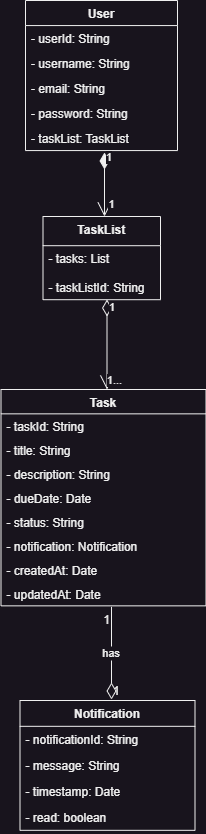

The diagram above was exported from draw.io. Its source (the exported page's mxGraphModel, read from the mxfile embedded in the PNG):
<mxGraphModel dx="864" dy="508" grid="1" gridSize="10" guides="1" tooltips="1" connect="1" arrows="1" fold="1" page="1" pageScale="1" pageWidth="1200" pageHeight="1600" math="0" shadow="0">
  <root>
    <mxCell id="0" />
    <mxCell id="1" parent="0" />
    <mxCell id="kKWkfw3zUJg7MziUc8v9-1" value="User" style="swimlane;fontStyle=1;align=center;verticalAlign=top;childLayout=stackLayout;horizontal=1;startSize=25.066666666666666;horizontalStack=0;resizeParent=1;resizeParentMax=0;resizeLast=0;collapsible=0;marginBottom=0;" parent="1" vertex="1">
      <mxGeometry x="394" y="134" width="152" height="150.06666666666666" as="geometry" />
    </mxCell>
    <mxCell id="kKWkfw3zUJg7MziUc8v9-2" value="- userId: String" style="text;strokeColor=none;fillColor=none;align=left;verticalAlign=top;spacingLeft=4;spacingRight=4;overflow=hidden;rotatable=0;points=[[0,0.5],[1,0.5]];portConstraint=eastwest;" parent="kKWkfw3zUJg7MziUc8v9-1" vertex="1">
      <mxGeometry y="25.066666666666666" width="152" height="25" as="geometry" />
    </mxCell>
    <mxCell id="kKWkfw3zUJg7MziUc8v9-3" value="- username: String" style="text;strokeColor=none;fillColor=none;align=left;verticalAlign=top;spacingLeft=4;spacingRight=4;overflow=hidden;rotatable=0;points=[[0,0.5],[1,0.5]];portConstraint=eastwest;" parent="kKWkfw3zUJg7MziUc8v9-1" vertex="1">
      <mxGeometry y="50.06666666666666" width="152" height="25" as="geometry" />
    </mxCell>
    <mxCell id="kKWkfw3zUJg7MziUc8v9-4" value="- email: String" style="text;strokeColor=none;fillColor=none;align=left;verticalAlign=top;spacingLeft=4;spacingRight=4;overflow=hidden;rotatable=0;points=[[0,0.5],[1,0.5]];portConstraint=eastwest;" parent="kKWkfw3zUJg7MziUc8v9-1" vertex="1">
      <mxGeometry y="75.06666666666666" width="152" height="25" as="geometry" />
    </mxCell>
    <mxCell id="kKWkfw3zUJg7MziUc8v9-5" value="- password: String" style="text;strokeColor=none;fillColor=none;align=left;verticalAlign=top;spacingLeft=4;spacingRight=4;overflow=hidden;rotatable=0;points=[[0,0.5],[1,0.5]];portConstraint=eastwest;" parent="kKWkfw3zUJg7MziUc8v9-1" vertex="1">
      <mxGeometry y="100.06666666666666" width="152" height="25" as="geometry" />
    </mxCell>
    <mxCell id="kKWkfw3zUJg7MziUc8v9-6" value="- taskList: TaskList" style="text;strokeColor=none;fillColor=none;align=left;verticalAlign=top;spacingLeft=4;spacingRight=4;overflow=hidden;rotatable=0;points=[[0,0.5],[1,0.5]];portConstraint=eastwest;" parent="kKWkfw3zUJg7MziUc8v9-1" vertex="1">
      <mxGeometry y="125.06666666666666" width="152" height="25" as="geometry" />
    </mxCell>
    <mxCell id="kKWkfw3zUJg7MziUc8v9-64" value="Notification" style="swimlane;fontStyle=1;align=center;verticalAlign=top;childLayout=stackLayout;horizontal=1;startSize=25.818181818181817;horizontalStack=0;resizeParent=1;resizeParentMax=0;resizeLast=0;collapsible=0;marginBottom=0;" parent="1" vertex="1">
      <mxGeometry x="388.5" y="834" width="175" height="129.8181818181818" as="geometry" />
    </mxCell>
    <mxCell id="kKWkfw3zUJg7MziUc8v9-65" value="- notificationId: String" style="text;strokeColor=none;fillColor=none;align=left;verticalAlign=top;spacingLeft=4;spacingRight=4;overflow=hidden;rotatable=0;points=[[0,0.5],[1,0.5]];portConstraint=eastwest;" parent="kKWkfw3zUJg7MziUc8v9-64" vertex="1">
      <mxGeometry y="25.818181818181817" width="175" height="26" as="geometry" />
    </mxCell>
    <mxCell id="kKWkfw3zUJg7MziUc8v9-66" value="- message: String" style="text;strokeColor=none;fillColor=none;align=left;verticalAlign=top;spacingLeft=4;spacingRight=4;overflow=hidden;rotatable=0;points=[[0,0.5],[1,0.5]];portConstraint=eastwest;" parent="kKWkfw3zUJg7MziUc8v9-64" vertex="1">
      <mxGeometry y="51.81818181818181" width="175" height="26" as="geometry" />
    </mxCell>
    <mxCell id="kKWkfw3zUJg7MziUc8v9-67" value="- timestamp: Date" style="text;strokeColor=none;fillColor=none;align=left;verticalAlign=top;spacingLeft=4;spacingRight=4;overflow=hidden;rotatable=0;points=[[0,0.5],[1,0.5]];portConstraint=eastwest;" parent="kKWkfw3zUJg7MziUc8v9-64" vertex="1">
      <mxGeometry y="77.81818181818181" width="175" height="26" as="geometry" />
    </mxCell>
    <mxCell id="kKWkfw3zUJg7MziUc8v9-68" value="- read: boolean" style="text;strokeColor=none;fillColor=none;align=left;verticalAlign=top;spacingLeft=4;spacingRight=4;overflow=hidden;rotatable=0;points=[[0,0.5],[1,0.5]];portConstraint=eastwest;" parent="kKWkfw3zUJg7MziUc8v9-64" vertex="1">
      <mxGeometry y="103.81818181818181" width="175" height="26" as="geometry" />
    </mxCell>
    <mxCell id="kKWkfw3zUJg7MziUc8v9-70" value="has" style="curved=1;startArrow=none;endArrow=diamondThin;endSize=14;endFill=0;exitX=0.49918064024390246;exitY=1;entryX=0.49904017857142857;entryY=0;rounded=0;" parent="1" edge="1">
      <mxGeometry relative="1" as="geometry">
        <Array as="points" />
        <mxPoint x="480.00203125" y="740.3478260869565" as="sourcePoint" />
        <mxPoint x="480.00203125" y="833" as="targetPoint" />
      </mxGeometry>
    </mxCell>
    <mxCell id="kKWkfw3zUJg7MziUc8v9-71" value="1" style="edgeLabel;resizable=0;labelBackgroundColor=none;fontSize=12;align=right;verticalAlign=top;" parent="kKWkfw3zUJg7MziUc8v9-70" vertex="1">
      <mxGeometry x="-1" relative="1" as="geometry" />
    </mxCell>
    <mxCell id="kKWkfw3zUJg7MziUc8v9-72" value="1" style="edgeLabel;resizable=0;labelBackgroundColor=none;fontSize=12;align=left;verticalAlign=bottom;" parent="kKWkfw3zUJg7MziUc8v9-70" vertex="1">
      <mxGeometry x="1" relative="1" as="geometry" />
    </mxCell>
    <mxCell id="kKWkfw3zUJg7MziUc8v9-73" value="Task" style="swimlane;fontStyle=1;align=center;verticalAlign=top;childLayout=stackLayout;horizontal=1;startSize=24.347826086956523;horizontalStack=0;resizeParent=1;resizeParentMax=0;resizeLast=0;collapsible=0;marginBottom=0;" parent="1" vertex="1">
      <mxGeometry x="369.5" y="523" width="205" height="216.34782608695653" as="geometry" />
    </mxCell>
    <mxCell id="kKWkfw3zUJg7MziUc8v9-74" value="- taskId: String" style="text;strokeColor=none;fillColor=none;align=left;verticalAlign=top;spacingLeft=4;spacingRight=4;overflow=hidden;rotatable=0;points=[[0,0.5],[1,0.5]];portConstraint=eastwest;" parent="kKWkfw3zUJg7MziUc8v9-73" vertex="1">
      <mxGeometry y="24.347826086956523" width="205" height="24" as="geometry" />
    </mxCell>
    <mxCell id="kKWkfw3zUJg7MziUc8v9-75" value="- title: String" style="text;strokeColor=none;fillColor=none;align=left;verticalAlign=top;spacingLeft=4;spacingRight=4;overflow=hidden;rotatable=0;points=[[0,0.5],[1,0.5]];portConstraint=eastwest;" parent="kKWkfw3zUJg7MziUc8v9-73" vertex="1">
      <mxGeometry y="48.34782608695652" width="205" height="24" as="geometry" />
    </mxCell>
    <mxCell id="kKWkfw3zUJg7MziUc8v9-76" value="- description: String" style="text;strokeColor=none;fillColor=none;align=left;verticalAlign=top;spacingLeft=4;spacingRight=4;overflow=hidden;rotatable=0;points=[[0,0.5],[1,0.5]];portConstraint=eastwest;" parent="kKWkfw3zUJg7MziUc8v9-73" vertex="1">
      <mxGeometry y="72.34782608695653" width="205" height="24" as="geometry" />
    </mxCell>
    <mxCell id="kKWkfw3zUJg7MziUc8v9-77" value="- dueDate: Date" style="text;strokeColor=none;fillColor=none;align=left;verticalAlign=top;spacingLeft=4;spacingRight=4;overflow=hidden;rotatable=0;points=[[0,0.5],[1,0.5]];portConstraint=eastwest;" parent="kKWkfw3zUJg7MziUc8v9-73" vertex="1">
      <mxGeometry y="96.34782608695653" width="205" height="24" as="geometry" />
    </mxCell>
    <mxCell id="kKWkfw3zUJg7MziUc8v9-79" value="- status: String" style="text;strokeColor=none;fillColor=none;align=left;verticalAlign=top;spacingLeft=4;spacingRight=4;overflow=hidden;rotatable=0;points=[[0,0.5],[1,0.5]];portConstraint=eastwest;" parent="kKWkfw3zUJg7MziUc8v9-73" vertex="1">
      <mxGeometry y="120.34782608695653" width="205" height="24" as="geometry" />
    </mxCell>
    <mxCell id="kKWkfw3zUJg7MziUc8v9-81" value="- notification: Notification" style="text;strokeColor=none;fillColor=none;align=left;verticalAlign=top;spacingLeft=4;spacingRight=4;overflow=hidden;rotatable=0;points=[[0,0.5],[1,0.5]];portConstraint=eastwest;" parent="kKWkfw3zUJg7MziUc8v9-73" vertex="1">
      <mxGeometry y="144.34782608695653" width="205" height="24" as="geometry" />
    </mxCell>
    <mxCell id="kKWkfw3zUJg7MziUc8v9-82" value="- createdAt: Date" style="text;strokeColor=none;fillColor=none;align=left;verticalAlign=top;spacingLeft=4;spacingRight=4;overflow=hidden;rotatable=0;points=[[0,0.5],[1,0.5]];portConstraint=eastwest;" parent="kKWkfw3zUJg7MziUc8v9-73" vertex="1">
      <mxGeometry y="168.34782608695653" width="205" height="24" as="geometry" />
    </mxCell>
    <mxCell id="kKWkfw3zUJg7MziUc8v9-83" value="- updatedAt: Date" style="text;strokeColor=none;fillColor=none;align=left;verticalAlign=top;spacingLeft=4;spacingRight=4;overflow=hidden;rotatable=0;points=[[0,0.5],[1,0.5]];portConstraint=eastwest;" parent="kKWkfw3zUJg7MziUc8v9-73" vertex="1">
      <mxGeometry y="192.34782608695653" width="205" height="24" as="geometry" />
    </mxCell>
    <mxCell id="kKWkfw3zUJg7MziUc8v9-85" value="TaskList" style="swimlane;fontStyle=1;align=center;verticalAlign=top;childLayout=stackLayout;horizontal=1;startSize=29.2;horizontalStack=0;resizeParent=1;resizeParentMax=0;resizeLast=0;collapsible=0;marginBottom=0;" parent="1" vertex="1">
      <mxGeometry x="411.5" y="350" width="117.5" height="83.2" as="geometry" />
    </mxCell>
    <mxCell id="kKWkfw3zUJg7MziUc8v9-86" value="- tasks: List" style="text;strokeColor=none;fillColor=none;align=left;verticalAlign=top;spacingLeft=4;spacingRight=4;overflow=hidden;rotatable=0;points=[[0,0.5],[1,0.5]];portConstraint=eastwest;" parent="kKWkfw3zUJg7MziUc8v9-85" vertex="1">
      <mxGeometry y="29.2" width="117.5" height="29" as="geometry" />
    </mxCell>
    <mxCell id="kKWkfw3zUJg7MziUc8v9-21" value="- taskListId: String" style="text;strokeColor=none;fillColor=none;align=left;verticalAlign=top;spacingLeft=4;spacingRight=4;overflow=hidden;rotatable=0;points=[[0,0.5],[1,0.5]];portConstraint=eastwest;" parent="kKWkfw3zUJg7MziUc8v9-85" vertex="1">
      <mxGeometry y="58.2" width="117.5" height="25" as="geometry" />
    </mxCell>
    <mxCell id="kKWkfw3zUJg7MziUc8v9-91" value="1" style="endArrow=open;html=1;endSize=12;startArrow=diamondThin;startSize=14;startFill=1;edgeStyle=orthogonalEdgeStyle;align=left;verticalAlign=bottom;rounded=0;" parent="1" edge="1">
      <mxGeometry x="-0.5625" relative="1" as="geometry">
        <mxPoint x="473" y="286" as="sourcePoint" />
        <mxPoint x="473" y="350" as="targetPoint" />
        <mxPoint as="offset" />
      </mxGeometry>
    </mxCell>
    <mxCell id="kKWkfw3zUJg7MziUc8v9-93" value="1" style="edgeLabel;html=1;align=center;verticalAlign=middle;resizable=0;points=[];" parent="kKWkfw3zUJg7MziUc8v9-91" vertex="1" connectable="0">
      <mxGeometry x="0.5938" y="6" relative="1" as="geometry">
        <mxPoint as="offset" />
      </mxGeometry>
    </mxCell>
    <mxCell id="kKWkfw3zUJg7MziUc8v9-94" value="1" style="endArrow=open;html=1;endSize=12;startArrow=diamondThin;startSize=14;startFill=0;edgeStyle=orthogonalEdgeStyle;align=left;verticalAlign=bottom;rounded=0;" parent="1" edge="1">
      <mxGeometry x="-0.6222" relative="1" as="geometry">
        <mxPoint x="475.5" y="433" as="sourcePoint" />
        <mxPoint x="475.5" y="523" as="targetPoint" />
        <mxPoint as="offset" />
      </mxGeometry>
    </mxCell>
    <mxCell id="kKWkfw3zUJg7MziUc8v9-95" value="1..." style="edgeLabel;html=1;align=center;verticalAlign=middle;resizable=0;points=[];" parent="kKWkfw3zUJg7MziUc8v9-94" vertex="1" connectable="0">
      <mxGeometry x="0.7778" y="7" relative="1" as="geometry">
        <mxPoint as="offset" />
      </mxGeometry>
    </mxCell>
  </root>
</mxGraphModel>